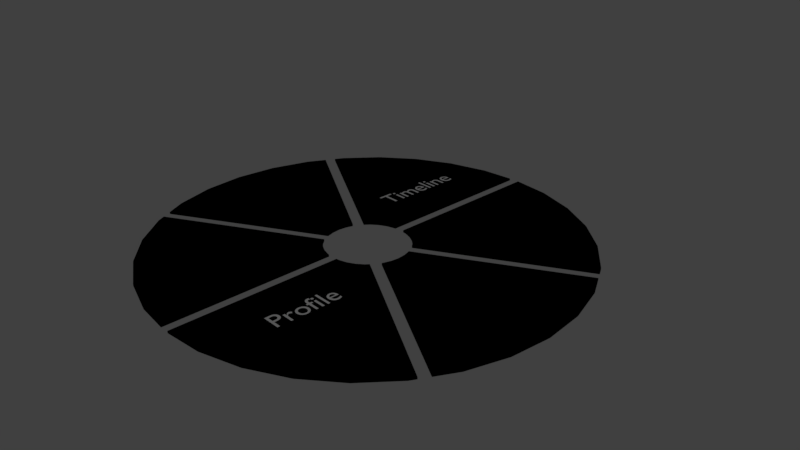# Source: navWheel.blend  (saved by Blender 2.78.0; exported with 4.5.12 LTS)
import bpy
from mathutils import Matrix  # noqa: F401  (used for matrix-valued properties, if any)

bpy.ops.wm.read_factory_settings(use_empty=True)
scene = bpy.context.scene
scene.name = 'Scene'

# ---- collections
col_collection_1 = bpy.data.collections.new('Collection 1'); scene.collection.children.link(col_collection_1)

# ---- materials (node trees are filled in below, after node groups)
mat_material_004 = bpy.data.materials.new('Material.004')
mat_material_004.alpha_threshold = 0.0
mat_material_004.use_transparent_shadow = False
mat_material_004.diffuse_color = (1.0, 1.0, 1.0, 1.0)
mat_material_004.roughness = 0.5
mat_material_001 = bpy.data.materials.new('Material.001')
mat_material_001.alpha_threshold = 0.0
mat_material_001.use_transparent_shadow = False
mat_material_001.diffuse_color = (0.0, 0.0, 0.0, 1.0)
mat_material_001.roughness = 0.5
mat_material_003 = bpy.data.materials.new('Material.003')
mat_material_003.alpha_threshold = 0.0
mat_material_003.use_transparent_shadow = False
mat_material_003.preview_render_type = 'FLAT'
mat_material_003.diffuse_color = (1.0, 1.0, 1.0, 1.0)
mat_material_003.roughness = 0.5
mat_material_005 = bpy.data.materials.new('Material.005')
mat_material_005.alpha_threshold = 0.0
mat_material_005.use_transparent_shadow = False
mat_material_005.diffuse_color = (1.0, 1.0, 1.0, 1.0)
mat_material_005.roughness = 0.5
mat_material_008 = bpy.data.materials.new('Material.008')
mat_material_008.alpha_threshold = 0.0
mat_material_008.use_transparent_shadow = False
mat_material_008.diffuse_color = (1.0, 1.0, 1.0, 1.0)
mat_material_008.roughness = 0.5
mat_material_006 = bpy.data.materials.new('Material.006')
mat_material_006.alpha_threshold = 0.0
mat_material_006.use_transparent_shadow = False
mat_material_006.diffuse_color = (1.0, 1.0, 1.0, 1.0)
mat_material_006.roughness = 0.5
mat_material_007 = bpy.data.materials.new('Material.007')
mat_material_007.alpha_threshold = 0.0
mat_material_007.use_transparent_shadow = False
mat_material_007.diffuse_color = (1.0, 1.0, 1.0, 1.0)
mat_material_007.roughness = 0.5
mat_material_007.specular_intensity = 1.0

# ---- material node trees

# ---- world
world_world = bpy.data.worlds.new('World'); scene.world = world_world
world_world.color = (0.05088, 0.05088, 0.05088)
world_world.use_sun_shadow = False
world_world.sun_shadow_jitter_overblur = 0.0
world_world.cycles.sampling_method = 'MANUAL'

# ---- cameras
cam_camera = bpy.data.cameras.new('Camera')
cam_camera.clip_end = 100.0
cam_camera.lens = 35.0
cam_camera.sensor_width = 32.0
cam_camera.sensor_height = 18.0
cam_camera.ortho_scale = 7.314
cam_camera.dof.focus_distance = 0.0
cam_camera.dof.aperture_fstop = 128.0

# ---- lights
light_lamp = bpy.data.lights.new('Lamp', 'POINT')
light_lamp.transmission_factor = 0.0
light_lamp.cutoff_distance = 30.0
light_lamp.energy = 100.0
light_lamp.shadow_buffer_clip_start = 1.001
light_lamp.shadow_soft_size = 0.1
light_lamp.shadow_maximum_resolution = 0.006
light_lamp.use_absolute_resolution = True

# ---- meshes
me_circle_002 = bpy.data.meshes.new('Circle.002')
me_circle_002.from_pydata([(0.0, 1.0, 0.0), (-0.1951, 0.9808, 0.0), (-0.3827, 0.9239, 0.0), (-0.5556, 0.8315, 0.0), (-0.7071, 0.7071, 0.0), (-0.8315, 0.5556, 0.0), (-0.9239, 0.3827, 0.0), (-0.9808, 0.1951, 0.0), (-1.0, 7.55e-08, 0.0), (-0.9808, -0.1951, 0.0), (-0.9239, -0.3827, 0.0), (-0.8315, -0.5556, 0.0), (-0.7071, -0.7071, 0.0), (-0.5556, -0.8315, 0.0), (-0.3827, -0.9239, 0.0), (-0.1951, -0.9808, 0.0), (3.258e-07, -1.0, 0.0), (0.1951, -0.9808, 0.0), (0.3827, -0.9239, 0.0), (0.5556, -0.8315, 0.0), (0.7071, -0.7071, 0.0), (0.8315, -0.5556, 0.0), (0.9239, -0.3827, 0.0), (0.9808, -0.1951, 0.0), (1.0, 9.656e-07, 0.0), (0.9808, 0.1951, 0.0), (0.9239, 0.3827, 0.0), (0.8315, 0.5556, 0.0), (0.7071, 0.7071, 0.0), (0.5556, 0.8315, 0.0), (0.3827, 0.9239, 0.0), (0.1951, 0.9808, 0.0)], [(1, 0), (2, 1), (3, 2), (4, 3), (5, 4), (6, 5), (7, 6), (8, 7), (9, 8), (10, 9), (11, 10), (12, 11), (13, 12), (14, 13), (15, 14), (16, 15), (17, 16), (18, 17), (19, 18), (20, 19), (21, 20), (22, 21), (23, 22), (24, 23), (25, 24), (26, 25), (27, 26), (28, 27), (29, 28), (30, 29), (31, 30), (0, 31)], [])
me_circle_002.use_remesh_preserve_volume = False
me_circle_002.use_remesh_preserve_attributes = False
me_circle_002.use_mirror_vertex_groups = False
me_circle_002.update()
me_circle = bpy.data.meshes.new('Circle')
me_circle.from_pydata([(0.03525, 0.02778, -0.02254), (0.03525, -0.02329, -0.02254), (-0.01582, 0.02778, -0.02254), (-0.01582, -0.02329, -0.02254), (0.03525, -1.048, -0.02254), (-0.01582, -1.048, -0.02254), (0.03525, 1.164, -0.02254), (-0.01582, 1.164, -0.02254), (0.04459, -0.007121, -0.02254), (0.0003463, -0.03263, -0.02254), (0.01908, 0.03712, -0.02254), (-0.02516, 0.01161, -0.02254), (-0.8877, -0.5447, -0.02254), (-0.9133, -0.5004, -0.02254), (1.029, 0.5605, -0.02254), (1.004, 0.6047, -0.02254), (0.01906, -0.03264, -0.02254), (-0.02517, -0.007104, -0.02254), (0.0446, 0.0116, -0.02254), (0.0003631, 0.03713, -0.02254), (-0.913, 0.5054, -0.02254), (-0.8875, 0.5496, -0.02254), (1.003, -0.6007, -0.02255), (1.029, -0.5565, -0.02255), (-0.1951, 0.9808, 0.0), (-0.3827, 0.9239, 0.0), (-0.5556, 0.8315, 0.0), (-0.7071, 0.7071, 0.0), (-0.8315, 0.5556, 0.0), (-0.9239, 0.3827, 0.0), (-0.9808, 0.1951, 0.0), (-1.0, 7.55e-08, 0.0), (-0.9808, -0.1951, 0.0), (-0.9239, -0.3827, 0.0), (-0.8315, -0.5556, 0.0), (-0.7071, -0.7071, 0.0), (-0.5556, -0.8315, 0.0), (-0.3827, -0.9239, 0.0), (-0.1951, -0.9808, 0.0), (0.1951, -0.9808, 0.0), (0.3827, -0.9239, 0.0), (0.5556, -0.8315, 0.0), (0.7071, -0.7071, 0.0), (0.8315, -0.5556, 0.0), (0.9239, -0.3827, 0.0), (0.9808, -0.1951, 0.0), (1.0, 9.656e-07, 0.0), (0.9808, 0.1951, 0.0), (0.9239, 0.3827, 0.0), (0.8315, 0.5556, 0.0), (0.7071, 0.7071, 0.0), (0.5556, 0.8315, 0.0), (0.3827, 0.9239, 0.0), (0.1951, 0.9808, 0.0), (0.09754, 0.9904, 0.0), (0.1439, -0.1398, 7.451e-09), (0.1425, -0.1384, 7.451e-09), (0.1668, -0.1089, 7.451e-09), (0.1141, -0.1643, 1.49e-08), (0.08004, -0.1825, 7.451e-09), (0.113, -0.1627, 7.451e-09), (0.07928, -0.1807, 7.451e-09), (0.04308, -0.1937, -3.725e-09), (0.0427, -0.1918, 7.451e-09), (0.004657, -0.1955, -3.725e-09), (-0.03377, -0.1937, 1.49e-08), (1.947e-07, -0.1951, 0.0), (-0.07072, -0.1825, 1.49e-08), (-0.1048, -0.1643, 1.49e-08), (-0.1346, -0.1398, -1.49e-08), (-0.1773, -0.0759, -1.49e-08), (0.1978, 0.03791, 7.451e-09), (0.2016, -0.0005179, 1.49e-08), (0.1978, -0.03895, 7.451e-09), (0.1959, 0.03753, 7.451e-09), (0.1997, -0.0005179, 7.451e-09), (0.1959, -0.03856, 7.451e-09), (0.1848, -0.07514, 7.451e-09), (-0.1885, -0.03895, 3.725e-09), (-0.1923, -0.0005181, -1.49e-08), (-0.1885, 0.03791, -1.49e-08), (0.1848, 0.07411, 1.49e-08), (0.1668, 0.1078, 1.49e-08), (0.113, 0.1616, -3.725e-09), (0.1425, 0.1374, -3.725e-09), (0.1439, 0.1388, -3.725e-09), (0.1141, 0.1633, 7.451e-09), (-0.1346, 0.1388, -1.49e-08), (-0.1048, 0.1633, 3.725e-09), (-0.1773, 0.07486, -1.49e-08), (-0.07072, 0.1815, -3.725e-09), (-0.03377, 0.1927, 7.451e-09), (0.0427, 0.1907, 7.451e-09), (0.07928, 0.1796, -3.725e-09), (0.08004, 0.1815, -3.725e-09), (0.04308, 0.1927, -3.725e-09), (0.004657, 0.1945, -3.725e-09), (1.313e-07, 0.194, 0.0), (-0.8471, 0.5263, 0.0), (-0.8712, 0.4812, 0.0), (-0.1749, 0.07934, -1.245e-08), (-0.1478, 0.1227, -4.857e-09), (0.1635, -0.116, 1.339e-08), (0.8535, -0.5143, 0.0), (0.8776, -0.4692, 0.0), (0.1881, -0.07121, 7.451e-09), (-0.1772, -0.07606, -1.481e-08), (-0.8733, -0.4774, 0.0), (-0.8492, -0.5224, 0.0), (-0.151, -0.1199, -2.468e-09), (0.876, 0.4722, 0.0), (0.1867, 0.07479, 7.451e-09), (0.8519, 0.5173, 0.0), (0.1605, 0.1186, 8.836e-09), (0.03525, -0.9965, 0.0), (0.03525, -0.1945, -3.725e-09), (-0.01582, -0.9984, 0.0), (-0.01582, -0.1955, 6.981e-09), (0.03525, 0.1934, -3.725e-09), (0.03525, 0.9965, 0.0), (-0.01582, 0.9984, 0.0), (-0.01582, 0.1944, 3.491e-09)], [(56, 57), (60, 56), (61, 60), (64, 63), (63, 61), (64, 66), (75, 74), (76, 75), (77, 76), (57, 77), (74, 81), (81, 82), (84, 83), (84, 82), (93, 92), (83, 93), (97, 96), (92, 96), (100, 17), (99, 20), (98, 21), (101, 19), (105, 18), (104, 23), (103, 22), (102, 16), (109, 9), (108, 12), (107, 13), (106, 11), (113, 10), (112, 15), (110, 14), (111, 8), (115, 1), (114, 4), (116, 5), (117, 3), (121, 2), (120, 7), (119, 6), (118, 0)], [(24, 25, 26, 27, 28, 98, 101, 87, 88, 90, 91, 121, 120), (103, 102, 55, 58, 59, 62, 115, 114, 39, 40, 41, 42, 43), (100, 99, 29, 30, 31, 32, 33, 107, 106, 70, 78, 79, 80, 89), (110, 111, 71, 72, 73, 105, 104, 44, 45, 46, 47, 48), (109, 108, 34, 35, 36, 37, 38, 116, 117, 65, 67, 68, 69), (119, 118, 95, 94, 86, 85, 113, 112, 49, 50, 51, 52, 53, 54)])
me_circle.materials.append(mat_material_001)
me_circle.use_remesh_preserve_volume = False
me_circle.use_remesh_preserve_attributes = False
me_circle.use_mirror_vertex_groups = False
me_circle.update()

# ---- curves / text
txt_text_001 = bpy.data.curves.new('Text.001', 'FONT')
txt_text_001.dimensions = '2D'
txt_text_001.body = 'Search'
txt_text_001.materials.append(mat_material_004)
txt_text_001.use_path_clamp = True
txt_text_001.bevel_resolution = 0
txt_text_002 = bpy.data.curves.new('Text.002', 'FONT')
txt_text_002.dimensions = '2D'
txt_text_002.body = 'Timeline'
txt_text_002.materials.append(mat_material_003)
txt_text_002.use_path_clamp = True
txt_text_002.bevel_resolution = 0
txt_text_003 = bpy.data.curves.new('Text.003', 'FONT')
txt_text_003.dimensions = '2D'
txt_text_003.body = 'Messages'
txt_text_003.materials.append(mat_material_005)
txt_text_003.use_path_clamp = True
txt_text_003.bevel_resolution = 0
txt_text_004 = bpy.data.curves.new('Text.004', 'FONT')
txt_text_004.dimensions = '2D'
txt_text_004.body = 'Profile'
txt_text_004.materials.append(mat_material_008)
txt_text_004.use_path_clamp = True
txt_text_004.bevel_resolution = 0
txt_text_005 = bpy.data.curves.new('Text.005', 'FONT')
txt_text_005.dimensions = '2D'
txt_text_005.body = 'Notifications'
txt_text_005.materials.append(mat_material_006)
txt_text_005.use_path_clamp = True
txt_text_005.bevel_resolution = 0
txt_text_005.size = 0.85
txt_text_007 = bpy.data.curves.new('Text.007', 'FONT')
txt_text_007.dimensions = '2D'
txt_text_007.body = 'Friends'
txt_text_007.materials.append(mat_material_007)
txt_text_007.use_path_clamp = True
txt_text_007.bevel_resolution = 0

# ---- objects
ob_timeline = bpy.data.objects.new('Timeline', txt_text_001)
ob_circle_001 = bpy.data.objects.new('Circle.001', me_circle_002)
ob_circle = bpy.data.objects.new('Circle', me_circle)
ob_lamp = bpy.data.objects.new('Lamp', light_lamp)
ob_camera = bpy.data.objects.new('Camera', cam_camera)
ob_timeline_001 = bpy.data.objects.new('Timeline.001', txt_text_002)
ob_timeline_002 = bpy.data.objects.new('Timeline.002', txt_text_003)
ob_timeline_003 = bpy.data.objects.new('Timeline.003', txt_text_004)
ob_timeline_004 = bpy.data.objects.new('Timeline.004', txt_text_005)
ob_timeline_005 = bpy.data.objects.new('Timeline.005', txt_text_007)

# ---- transforms, parenting, visibility, modifiers, constraints
ob_timeline.location = (-1.886, -0.4699, 0.02968)
ob_timeline.rotation_euler = (-4.603e-07, -5.9e-07, 1.57)
ob_timeline.scale = (0.3589, 0.3589, 0.3589)
ob_timeline.lineart.crease_threshold = 0.0
ob_circle_001.location = (5544.0, 0.01323, 0.0901)
ob_circle_001.scale = (0.6451, 0.6451, 0.6451)
ob_circle_001.lineart.crease_threshold = 0.0
ob_circle.location = (-0.01263, -0.0003095, 0.1232)
ob_circle.scale = (-2.917, -2.917, -2.917)
ob_circle.show_transparent = True
ob_circle.lineart.crease_threshold = 0.0
_m = ob_circle.modifiers.new('Solidify', 'SOLIDIFY')
_m.nonmanifold_thickness_mode = 'FIXED'
_m.nonmanifold_merge_threshold = 0.0003
ob_lamp.location = (4.076, 1.005, 5.904)
ob_lamp.rotation_euler = (0.6503, 0.05522, 1.866)
ob_lamp.lock_rotations_4d = False
ob_lamp.empty_display_type = 'ARROWS'
ob_lamp.color = (0.0, 0.0, 0.0, 0.0)
ob_lamp.lineart.crease_threshold = 0.0
ob_camera.location = (7.481, -6.508, 5.344)
ob_camera.rotation_euler = (1.109, 0.0, 0.8149)
ob_camera.lock_rotations_4d = False
ob_camera.empty_display_type = 'ARROWS'
ob_camera.color = (0.0, 0.0, 0.0, 0.0)
ob_camera.display_type = 'WIRE'
ob_camera.lineart.crease_threshold = 0.0
ob_timeline_001.location = (-0.6895, 1.021, 0.1558)
ob_timeline_001.rotation_euler = (-4.603e-07, -5.9e-07, 1.57)
ob_timeline_001.scale = (0.3589, 0.3589, 0.3589)
ob_timeline_001.lineart.crease_threshold = 0.0
ob_timeline_002.location = (0.9353, 1.052, 0.01125)
ob_timeline_002.rotation_euler = (-4.603e-07, -5.9e-07, 1.57)
ob_timeline_002.scale = (0.3589, 0.3589, 0.3589)
ob_timeline_002.lineart.crease_threshold = 0.0
ob_timeline_003.location = (0.9047, -2.117, 0.2437)
ob_timeline_003.rotation_euler = (-4.603e-07, -5.9e-07, 1.57)
ob_timeline_003.scale = (0.3589, 0.3589, 0.3589)
ob_timeline_003.lineart.crease_threshold = 0.0
ob_timeline_004.location = (2.127, -0.7594, 0.04117)
ob_timeline_004.rotation_euler = (-4.603e-07, -5.9e-07, 1.57)
ob_timeline_004.scale = (0.3589, 0.3589, 0.3589)
ob_timeline_004.lineart.crease_threshold = 0.0
ob_timeline_005.location = (-0.6967, -2.12, 0.09061)
ob_timeline_005.rotation_euler = (-4.603e-07, -5.9e-07, 1.57)
ob_timeline_005.scale = (0.3589, 0.3589, 0.3589)
ob_timeline_005.lineart.crease_threshold = 0.0

# ---- collection membership
col_collection_1.objects.link(ob_timeline)
col_collection_1.objects.link(ob_circle_001)
col_collection_1.objects.link(ob_circle)
col_collection_1.objects.link(ob_lamp)
col_collection_1.objects.link(ob_camera)
col_collection_1.objects.link(ob_timeline_001)
col_collection_1.objects.link(ob_timeline_002)
col_collection_1.objects.link(ob_timeline_003)
col_collection_1.objects.link(ob_timeline_004)
col_collection_1.objects.link(ob_timeline_005)

# ---- scene / render settings (as saved in the file)
scene.camera = ob_camera
scene.frame_start = 1; scene.frame_end = 250; scene.frame_set(7)
scene.render.engine = 'BLENDER_EEVEE_NEXT'
scene.render.resolution_percentage = 50
scene.render.dither_intensity = 0.0
scene.cycles.use_denoising = False
scene.cycles.samples = 128
scene.cycles.sampling_pattern = 'TABULATED_SOBOL'
scene.cycles.light_sampling_threshold = 0.0
scene.cycles.use_adaptive_sampling = False
scene.cycles.use_light_tree = False
scene.cycles.blur_glossy = 0.0
scene.cycles.sample_clamp_indirect = 0.0
scene.view_settings.view_transform = 'Standard'
bpy.context.view_layer.update()
